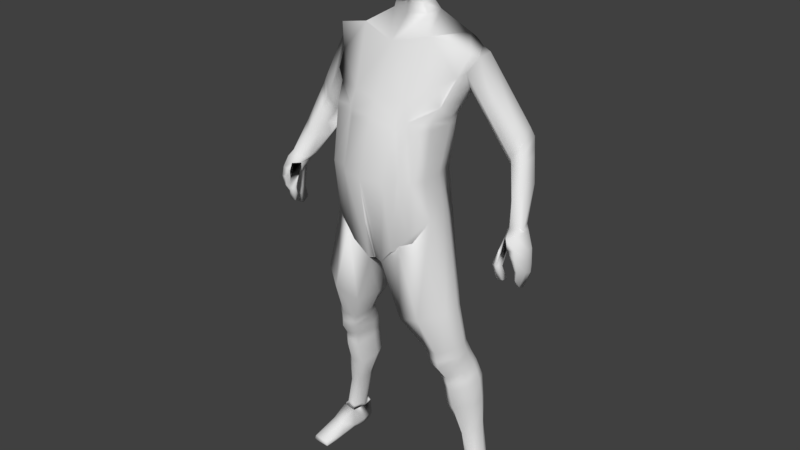 # Source: PlayerModel.blend  (saved by Blender 2.78.0; exported with 4.5.12 LTS)
import bpy
from mathutils import Matrix  # noqa: F401  (used for matrix-valued properties, if any)

bpy.ops.wm.read_factory_settings(use_empty=True)
scene = bpy.context.scene
scene.name = 'Scene'

# ---- collections
col_collection_1 = bpy.data.collections.new('Collection 1'); scene.collection.children.link(col_collection_1)
col_collection_11 = bpy.data.collections.new('Collection 11'); scene.collection.children.link(col_collection_11)
col_collection_11.hide_render = True
col_collection_11.hide_viewport = True

# ---- materials (node trees are filled in below, after node groups)
mat_material = bpy.data.materials.new('Material')
mat_material.alpha_threshold = 0.0
mat_material.use_transparent_shadow = False
mat_material.roughness = 0.5
mat_material.line_color = (0.0, 0.0, 0.0, 1.0)

# ---- material node trees

# ---- world
world_world = bpy.data.worlds.new('World'); scene.world = world_world
world_world.color = (0.05088, 0.05088, 0.05088)
world_world.use_sun_shadow = False
world_world.sun_shadow_jitter_overblur = 0.0
world_world.cycles.sampling_method = 'MANUAL'

# ---- meshes
me_cube = bpy.data.meshes.new('Cube')
me_cube.from_pydata([(0.164, -0.02614, 1.002), (0.1688, -0.1163, 1.002), (0.0, -0.2289, 1.128), (0.0, 0.002145, 1.128), (0.2322, 0.06127, 1.478), (0.1509, -0.1227, 1.127), (0.1416, -0.02684, 1.127), (0.0, 0.002145, 0.8488), (0.0, -0.1655, 0.8488), (0.0, -0.08634, 1.497), (0.1587, 0.01902, 1.298), (0.1587, -0.1012, 1.298), (0.0, -0.1771, 1.299), (0.0, 0.002145, 0.9746), (0.0, -0.205, 0.9746), (0.0, 0.01847, 0.8399), (0.0, 0.0725, 1.299), (0.0, 0.03304, 0.946), (0.0, -0.157, 0.8385), (0.07096, 0.01811, 1.128), (0.07096, -0.2129, 1.128), (0.1164, -0.05963, 1.526), (0.07952, -0.1611, 1.299), (0.07952, 0.1033, 1.299), (0.03918, 0.02568, 0.9332), (0.02326, -0.1641, 0.8408), (0.2322, -0.03156, 1.496), (0.0, 0.1095, 1.497), (0.1164, 0.1255, 1.496), (0.1153, -0.05963, 1.526), (0.0, 0.04505, 1.593), (0.0, -0.01711, 1.583), (0.04919, 0.04501, 1.595), (0.05016, -0.000401, 1.596), (0.04819, 0.07611, 1.561), (0.05978, -0.000886, 1.565), (0.0, -0.01983, 1.561), (0.0, 0.07611, 1.561), (0.0, -0.1496, 0.8391), (0.09524, 0.009706, 1.13), (0.09809, -0.1823, 1.128), (0.0148, 0.01496, 0.8394), (0.04877, -0.1704, 0.8792), (0.1513, 0.1121, 1.489), (0.1064, -0.1408, 1.299), (0.1033, 0.08236, 1.303), (0.07202, -0.1773, 0.8949), (0.03346, -0.001929, 0.8341), (0.2776, 0.0596, 0.1032), (0.2782, 0.00591, 0.1036), (0.2433, 0.05918, 0.09708), (0.2445, -0.004235, 0.1009), (0.1548, 0.01206, 0.5341), (0.1572, -0.09206, 0.5035), (0.2375, 0.01142, 0.5293), (0.2391, -0.05555, 0.5111), (0.1777, 0.05819, 0.4228), (0.2564, 0.04882, 0.4304), (0.1808, -0.04791, 0.4051), (0.2568, -0.02314, 0.4153), (0.08587, -0.1518, 0.6604), (0.2323, -0.1159, 0.7187), (0.08662, -0.01194, 0.6494), (0.2299, -0.04516, 0.7197), (0.1734, 0.06258, 0.3436), (0.2602, 0.05483, 0.3499), (0.176, -0.02744, 0.3254), (0.2613, -0.003567, 0.3367), (0.2174, 0.06309, 0.2356), (0.26, 0.05924, 0.2415), (0.22, -0.00117, 0.2208), (0.261, 0.01646, 0.2309), (0.1345, 0.01401, 1.124), (0.1441, -0.1766, 1.128), (0.1101, -0.01045, 0.8961), (0.1278, -0.1408, 0.916), (0.1488, -0.1468, 1.304), (0.1239, 0.0633, 1.303), (0.1403, 0.03635, 0.9296), (0.1343, -0.1642, 0.9586), (0.06478, -0.0229, 0.9313), (0.1245, -0.1346, 0.9149), (0.0759, 0.01833, 0.934), (0.1058, -0.1319, 0.9009), (0.09499, -0.1719, 0.9249), (0.262, 0.08012, 0.09819), (0.2715, -0.00553, 0.1096), (0.1964, -0.1032, 0.4997), (0.1894, 0.01789, 0.5475), (0.2123, -0.06502, 0.4037), (0.208, 0.06625, 0.4514), (0.1601, 0.009428, 0.6901), (0.1636, -0.1653, 0.6866), (0.2133, -0.04453, 0.3274), (0.2106, 0.07599, 0.3498), (0.2361, -0.02263, 0.2281), (0.2339, 0.09831, 0.2431), (0.1398, -0.005464, 0.567), (0.2353, -0.0154, 0.5838), (0.1413, -0.09511, 0.5488), (0.2372, -0.07288, 0.5708), (0.181, 0.0049, 0.5883), (0.187, -0.1069, 0.5536), (0.1686, -0.05832, 0.4559), (0.2447, -0.02749, 0.4648), (0.1659, 0.03701, 0.4882), (0.2432, 0.03216, 0.4895), (0.1984, 0.04392, 0.509), (0.2041, -0.07234, 0.4533), (0.172, -0.0585, 1.008), (0.1542, -0.05984, 1.127), (0.2403, -0.00333, 1.479), (0.0, -0.05717, 0.8488), (0.1678, -0.02331, 1.296), (0.0, -0.03937, 0.8465), (0.0, -0.04121, 0.8391), (0.0, -0.04982, 0.8427), (0.0, -0.04155, 0.8303), (0.0213, -0.05453, 0.8331), (0.2836, 0.04047, 0.09943), (0.2393, 0.03643, 0.09295), (0.2474, -0.01228, 0.5236), (0.1467, -0.02425, 0.5206), (0.2658, 0.02313, 0.4263), (0.1695, 0.02056, 0.4158), (0.07775, -0.06144, 0.6498), (0.24, -0.06989, 0.7206), (0.2699, 0.03427, 0.3455), (0.1651, 0.03079, 0.3356), (0.2696, 0.0442, 0.2385), (0.2094, 0.04051, 0.2279), (0.2926, 0.09411, 0.01679), (0.1319, -0.03679, 0.5566), (0.2453, -0.03553, 0.5796), (0.1577, 0.003566, 0.4749), (0.2529, 0.01073, 0.4823), (0.205, 0.05137, 1.427), (0.205, -0.05731, 1.423), (0.0, 0.09584, 1.424), (0.1027, 0.1173, 1.423), (0.1335, 0.1011, 1.42), (0.1608, 0.09655, 1.427), (0.2064, 0.004306, 1.386), (0.1967, 0.04833, 1.373), (0.1967, -0.08836, 1.378), (0.0, 0.09298, 1.379), (0.09168, 0.1188, 1.379), (0.1233, 0.09886, 1.378), (0.1511, 0.08121, 1.378), (0.2135, -0.02402, 1.433), (0.1825, 0.09463, 1.477), (0.3373, 0.08507, 1.15), (0.3067, 0.1179, 1.172), (0.3428, 0.03929, 1.161), (0.3885, -0.03505, 1.107), (0.2972, 0.1315, 1.202), (0.3686, 0.09625, 1.253), (0.3766, 0.03165, 1.254), (0.3498, 0.01096, 1.208), (0.3189, 0.1296, 1.252), (0.3306, 0.03614, 1.181), (0.3376, 0.007808, 1.228), (0.3635, 0.0285, 1.278), (0.3555, 0.0931, 1.277), (0.32, 0.08016, 1.172), (0.3057, 0.1265, 1.276), (0.2841, 0.1284, 1.226), (0.2894, 0.113, 1.195), (0.3825, -0.03081, 1.03), (0.3769, -0.01033, 1.034), (0.4031, -0.06045, 1.032), (0.3836, -0.005136, 1.029), (0.428, -0.0101, 1.041), (0.441, -0.04844, 1.042), (0.4302, -0.05921, 1.046), (0.4131, 0.00279, 1.032), (0.3351, 0.07193, 1.133), (0.3403, 0.08553, 1.124), (0.3801, 0.08361, 1.158), (0.4111, -0.009615, 1.136), (0.3506, 0.02773, 1.093), (0.3709, -0.007607, 1.095), (0.4091, 0.04574, 1.137), (0.08737, 0.0313, 1.448), (0.4329, -0.06728, 0.8836), (0.4124, -0.08909, 1.012), (0.4319, -0.002399, 0.8596), (0.4007, -0.001136, 1.019), (0.4354, -0.06728, 0.8835), (0.4377, -0.07925, 1.027), (0.4344, -0.002399, 0.8594), (0.4183, 0.0003821, 1.022), (0.4396, -0.09669, 0.96), (0.4355, -0.003576, 0.9375), (0.4465, -0.003576, 0.9373), (0.4507, -0.09669, 0.9599), (0.442, -0.003176, 0.8929), (0.4487, -0.003176, 0.8928), (0.4513, -0.08613, 0.9225), (0.4445, -0.08613, 0.9226), (0.42, -0.09258, 0.983), (0.4274, -0.0039, 0.9771), (0.4418, -0.0039, 0.977), (0.4474, -0.0925, 0.9929), (0.43, -0.02734, 0.8464), (0.3892, -0.02378, 1.019), (0.4373, -0.02734, 0.846), (0.44, -0.01938, 1.027), (0.459, -0.02513, 0.9428), (0.4272, -0.02513, 0.9432), (0.4369, -0.02473, 0.9012), (0.4565, -0.02473, 0.9009), (0.4583, -0.02546, 0.9804), (0.4166, -0.02546, 0.9807), (0.43, -0.0483, 0.8569), (0.4415, -0.04028, 1.029), (0.459, -0.04609, 0.9483), (0.4565, -0.04569, 0.9089), (0.4583, -0.04641, 0.9838), (0.3935, -0.06605, 1.011), (0.4373, -0.0483, 0.8565), (0.4272, -0.04609, 0.9487), (0.4369, -0.04569, 0.9093), (0.4051, -0.06084, 0.9837), (0.411, -0.09857, 0.9376), (0.4149, -0.07891, 0.8889), (0.401, -0.1166, 0.9404), (0.4145, -0.09941, 0.8925), (0.3927, -0.08881, 0.9355), (0.3942, -0.07888, 0.8866), (0.3827, -0.1069, 0.9383), (0.3938, -0.09938, 0.8903), (0.3078, -0.1325, 0.00353), (0.3067, -0.1385, 0.01991), (0.2926, 0.08545, -2.334e-05), (0.2876, 0.0895, 0.07413), (0.2505, -0.1344, 0.002792), (0.2544, -0.1414, 0.02121), (0.2521, 0.08409, -0.000546), (0.2519, 0.08829, 0.07068), (0.3039, -0.003142, 0.007269), (0.2902, -0.004739, 0.08772), (0.2467, -0.005068, 0.006531), (0.2441, -0.008358, 0.08405), (0.3054, -0.06346, 0.002438), (0.249, -0.05831, 0.05017), (0.2952, -0.05469, 0.05385), (0.2482, -0.06538, 0.0017), (0.2888, 0.04685, 0.08478), (0.2447, 0.04031, 2.756e-05), (0.3019, 0.04223, 0.0007654), (0.2383, 0.04514, 0.0799), (0.2729, 0.09309, -0.0005009), (0.2723, 0.08898, 0.07265), (0.2808, -0.1432, 0.003238), (0.2814, -0.1398, 0.02037), (0.2687, -0.005467, 0.08564), (0.2767, -0.003139, 0.007287), (0.2737, -0.05542, 0.05177), (0.2783, -0.06846, 0.002055), (0.2745, 0.046, 0.0002442), (0.3087, -0.1425, 0.006583), (0.2504, 0.09269, 0.01625), (0.2491, -0.1445, 0.005815), (0.2443, -0.005314, 0.01849), (0.3039, -0.003308, 0.01926), (0.306, -0.06477, 0.01288), (0.2464, -0.06678, 0.01211), (0.2426, 0.04496, 0.01727), (0.3022, 0.04696, 0.01804), (0.2808, -0.1435, 0.006223), (0.2727, 0.09344, 0.01654), (0.02573, -0.01684, 1.612), (0.06215, -0.02229, 1.758), (0.02642, 0.07324, 1.761), (0.02662, 0.07226, 1.668), (0.06313, -0.02053, 1.662), (0.06313, 0.02492, 1.662), (0.06215, 0.02315, 1.758), (0.02662, -0.05629, 1.66), (0.02642, -0.05805, 1.756), (0.0257, 0.03097, 1.618), (0.02563, -0.02229, 1.812), (0.02563, 0.02315, 1.812), (0.02314, -0.03828, 1.622), (0.04905, -0.04063, 1.658), (0.04758, -0.01882, 1.794), (0.04816, 0.02297, 1.632), (0.04905, 0.04831, 1.66), (0.02265, 0.04792, 1.796), (0.02265, -0.04171, 1.795), (0.04856, -0.04171, 1.757), (0.04758, 0.01967, 1.795), (0.04905, -0.01538, 1.622), (0.04856, 0.04792, 1.759), (0.02314, 0.04723, 1.627), (0.03004, 0.08579, 1.716), (0.0, 0.08437, 1.674), (0.0, 0.08604, 1.763), (0.06783, -0.02533, 1.71), (0.06783, 0.02707, 1.711), (0.06808, 0.001999, 1.665), (0.0668, -0.0004545, 1.758), (0.03004, -0.06501, 1.708), (0.0, -0.063, 1.663), (0.0, -0.06546, 1.756), (0.0, -0.01017, 1.607), (0.0, 0.02865, 1.611), (0.0, -0.02577, 1.816), (0.0, 0.02663, 1.816), (0.02882, -0.0004545, 1.815), (0.04011, 0.03806, 1.785), (0.04096, 0.03882, 1.634), (0.04011, -0.03404, 1.784), (0.04096, -0.03144, 1.631), (0.05451, -0.04764, 1.708), (0.05272, -0.0004545, 1.795), (0.05375, 0.004387, 1.634), (0.05451, 0.05556, 1.711), (0.0717, 0.0001588, 1.712), (0.0, -0.04791, 1.795), (0.0, -0.04344, 1.625), (0.0, 0.05546, 1.797), (0.0, 0.05375, 1.632), (0.0, 0.1013, 1.72), (0.0, -0.07247, 1.708), (0.0, 0.004263, 1.606), (0.0, -0.0004546, 1.821), (0.03428, 0.04503, 1.594), (0.03476, -0.0008161, 1.595), (0.0, 0.02166, 1.592), (0.04968, 0.0223, 1.596), (0.02951, 0.03374, 1.609), (0.04112, 0.03125, 1.614), (0.043, 0.01842, 1.615), (0.04169, 0.005216, 1.611), (0.03026, -0.008806, 1.603), (0.0, -0.01365, 1.595), (0.0, 0.01299, 1.599), (0.0, 0.03687, 1.602), (0.3236, 0.004216, 1.251), (0.2918, 0.1229, 1.299), (0.3416, 0.08951, 1.3), (0.2702, 0.1248, 1.249), (0.2737, 0.1094, 1.215), (0.3166, 0.03254, 1.204), (0.3496, 0.02491, 1.301), (0.3061, 0.07657, 1.195), (0.3129, 0.1079, 1.164), (0.3066, 0.1215, 1.185), (0.3842, 0.02264, 1.228), (0.3402, 0.07255, 1.138), (0.3774, 0.08523, 1.228), (0.3583, 0.0009198, 1.186), (0.3322, 0.1196, 1.231), (0.3489, 0.02905, 1.147), (0.3664, -0.00872, 1.165), (0.3451, 0.1099, 1.212), (0.3548, 0.01923, 1.133), (0.3188, 0.09826, 1.155), (0.3156, 0.1119, 1.169), (0.3914, 0.014, 1.204), (0.343, 0.06054, 1.126), (0.3859, 0.07464, 1.203), (0.1718, 0.04757, 0.4556), (0.2498, 0.04047, 0.46), (0.2032, 0.05506, 0.4803), (0.2082, -0.06869, 0.4285), (0.1747, -0.05313, 0.4306), (0.2508, -0.02532, 0.4401), (0.1636, 0.01205, 0.4454), (0.2594, 0.01692, 0.4544), (0.1482, 0.004352, 0.5486), (0.2366, -0.0003733, 0.5533), (0.1857, 0.01218, 0.5654), (0.1923, -0.1048, 0.5234), (0.1502, -0.0934, 0.5234), (0.2382, -0.06317, 0.5373), (0.1402, -0.02977, 0.5364), (0.2465, -0.0225, 0.5482), (0.0, -0.1555, 1.346), (0.08828, -0.137, 1.353), (0.1897, -0.007617, 1.347), (0.1803, 0.03568, 1.341), (0.1803, -0.09391, 1.344), (0.0, 0.08414, 1.345), (0.08643, 0.1121, 1.344), (0.1147, 0.09173, 1.345), (0.1394, 0.07348, 1.346), (0.1885, 0.04201, 1.357), (0.1885, -0.09113, 1.361), (0.0, 0.08856, 1.362), (0.08906, 0.1155, 1.361), (0.119, 0.09529, 1.362), (0.1453, 0.07734, 1.362), (0.1981, -0.001655, 1.367), (0.1565, 0.01318, 1.277), (0.0, -0.1837, 1.278), (0.1577, -0.1039, 1.277), (0.07843, -0.1677, 1.277), (0.07843, 0.09242, 1.277), (0.1023, 0.0731, 1.281), (0.1053, -0.1461, 1.277), (0.1482, -0.1506, 1.281), (0.1253, 0.05702, 1.28), (0.166, -0.02797, 1.275), (0.0, 0.06353, 1.278)], [], [(149, 111, 26, 137), (109, 110, 5, 1), (18, 2, 14), (17, 15, 7, 13), (114, 8, 112), (405, 113, 11, 398), (3, 17, 13), (8, 18, 14), (38, 25, 18, 8), (19, 24, 17, 3), (115, 38, 8, 114), (381, 21, 9, 380), (24, 15, 17), (25, 20, 2, 18), (400, 19, 3, 406), (399, 22, 12, 397), (386, 23, 16, 385), (387, 45, 23, 386), (402, 44, 22, 399), (401, 39, 19, 400), (46, 40, 20, 25), (24, 41, 15), (11, 384, 390, 144, 137, 26, 21, 381, 22, 44, 76), (4, 150, 43, 28, 21, 26, 111), (39, 24, 19), (42, 46, 25, 38), (35, 34, 32, 331, 33), (9, 21, 29), (21, 28, 29), (26, 21, 29), (37, 36, 31, 330, 30), (34, 37, 30, 328, 32), (36, 35, 33, 329, 31), (9, 29, 35, 36), (28, 27, 37, 34), (27, 9, 36, 37), (29, 28, 34, 35), (42, 38, 18, 25), (74, 0, 80), (115, 15, 116), (118, 25, 18, 117), (116, 15, 117), (80, 0, 82), (82, 0, 78), (75, 42, 81), (81, 42, 25, 83), (75, 79, 46, 42), (72, 78, 24, 39), (78, 74, 41, 24), (79, 73, 40, 46), (404, 72, 39, 401), (403, 76, 44, 402), (388, 77, 45, 387), (130, 68, 50, 120), (118, 41, 47), (83, 25, 84), (49, 241, 248, 119), (96, 69, 48, 85), (95, 70, 51, 86), (129, 71, 49, 119), (379, 377, 55, 121), (375, 376, 53, 87), (374, 373, 54, 88), (378, 372, 52, 122), (371, 369, 59, 123), (367, 368, 58, 89), (366, 365, 57, 90), (370, 364, 56, 124), (118, 47, 62, 125), (78, 0, 63, 91), (84, 25, 60, 92), (109, 1, 61, 126), (123, 59, 67, 127), (89, 58, 66, 93), (90, 57, 65, 94), (124, 56, 64, 128), (127, 67, 71, 129), (93, 66, 70, 95), (94, 65, 69, 96), (128, 64, 68, 130), (64, 94, 96, 68), (67, 93, 95, 71), (56, 90, 94, 64), (59, 89, 93, 67), (1, 84, 92, 61), (47, 78, 91, 62), (364, 366, 90, 56), (369, 367, 89, 59), (372, 374, 88, 52), (377, 375, 87, 55), (71, 95, 86, 49), (68, 96, 85, 50), (86, 256, 241, 49), (1, 83, 84), (383, 10, 77, 388), (398, 11, 76, 403), (396, 6, 72, 404), (1, 5, 73, 79), (0, 74, 78), (6, 0, 78, 72), (1, 79, 75), (1, 81, 83), (1, 75, 81), (41, 82, 78, 47), (41, 80, 82), (41, 74, 80), (61, 92, 102, 100), (62, 91, 101, 97), (125, 62, 97, 132), (91, 63, 98, 101), (92, 60, 99, 102), (126, 61, 100, 133), (55, 87, 108, 104), (52, 88, 107, 105), (122, 52, 105, 134), (88, 54, 106, 107), (87, 53, 103, 108), (121, 55, 104, 135), (54, 121, 135, 106), (53, 122, 134, 103), (63, 126, 133, 98), (60, 125, 132, 99), (51, 243, 256, 86), (66, 128, 130, 70), (65, 127, 129, 69), (58, 124, 128, 66), (57, 123, 127, 65), (0, 109, 126, 63), (25, 118, 125, 60), (368, 370, 124, 58), (365, 371, 123, 57), (376, 378, 122, 53), (373, 379, 121, 54), (69, 129, 119, 48), (120, 251, 243, 51), (70, 130, 120, 51), (38, 116, 117, 18), (41, 118, 117, 15), (38, 115, 116), (15, 115, 114), (396, 10, 113, 405), (15, 114, 112, 7), (0, 6, 110, 109), (136, 4, 111, 149), (143, 136, 149, 142), (4, 136, 141, 150), (150, 141, 140, 43), (43, 140, 139, 28), (28, 139, 138, 27), (142, 149, 137, 144), (395, 142, 144, 390), (389, 143, 142, 395), (136, 143, 148, 141), (141, 148, 147, 140), (140, 147, 146, 139), (139, 146, 145, 138), (180, 176, 169, 168), (179, 154, 174, 173), (176, 177, 171, 169), (177, 178, 175, 171), (161, 160, 153, 158), (163, 162, 157, 156), (160, 164, 151, 153), (165, 163, 156, 159), (166, 165, 159, 155), (167, 166, 155, 152), (162, 161, 158, 157), (164, 167, 152, 151), (347, 344, 167, 164), (346, 340, 161, 162), (344, 343, 166, 167), (343, 341, 165, 166), (341, 342, 163, 165), (345, 347, 164, 160), (342, 346, 162, 163), (340, 345, 160, 161), (154, 181, 170, 174), (182, 179, 173, 172), (181, 180, 168, 170), (178, 182, 172, 175), (357, 363, 182, 178), (358, 362, 180, 181), (363, 361, 179, 182), (356, 358, 181, 154), (360, 357, 178, 177), (359, 360, 177, 176), (361, 356, 154, 179), (362, 359, 176, 180), (213, 205, 187, 201), (201, 187, 191, 202), (218, 215, 189, 203), (203, 189, 185, 200), (214, 220, 188, 184), (198, 195, 192, 199), (217, 216, 195, 198), (196, 193, 194, 197), (210, 209, 193, 196), (204, 210, 196, 186), (186, 196, 197, 190), (220, 217, 198, 188), (188, 198, 199, 184), (195, 203, 200, 192), (216, 218, 203, 195), (193, 201, 202, 194), (209, 213, 201, 193), (221, 223, 213, 209), (194, 202, 212, 208), (190, 197, 211, 206), (214, 222, 210, 204), (222, 221, 209, 210), (197, 194, 208, 211), (186, 190, 206, 204), (202, 191, 207, 212), (223, 219, 205, 213), (199, 192, 221, 222), (184, 199, 222, 214), (192, 200, 223, 221), (208, 212, 218, 216), (206, 211, 217, 220), (211, 208, 216, 217), (204, 206, 220, 214), (212, 207, 215, 218), (224, 225, 227, 226), (226, 227, 231, 230), (230, 231, 229, 228), (228, 229, 225, 224), (228, 224, 200, 223), (231, 227, 225, 229), (226, 230, 219, 185), (224, 226, 185, 200), (230, 228, 223, 219), (168, 219, 185, 170), (170, 185, 189, 174), (174, 189, 215, 173), (173, 215, 207, 172), (172, 207, 191, 175), (175, 191, 187, 171), (171, 187, 205, 169), (169, 205, 219, 168), (269, 248, 235, 131), (271, 253, 239, 262), (267, 245, 237, 263), (270, 255, 233, 261), (259, 247, 236, 254), (258, 246, 233, 255), (50, 239, 251, 120), (260, 249, 242, 257), (268, 251, 243, 264), (266, 246, 241, 265), (261, 233, 246, 266), (256, 241, 246, 258), (257, 242, 247, 259), (264, 243, 245, 267), (262, 239, 251, 268), (252, 238, 249, 260), (85, 253, 239, 50), (265, 241, 248, 269), (48, 235, 253, 85), (234, 252, 260, 250), (240, 257, 259, 244), (243, 256, 258, 245), (250, 260, 257, 240), (119, 248, 235, 48), (245, 258, 255, 237), (244, 259, 254, 232), (263, 237, 255, 270), (131, 235, 253, 271), (234, 131, 271, 252), (236, 263, 270, 254), (240, 265, 269, 250), (238, 262, 268, 249), (242, 264, 267, 247), (232, 261, 266, 244), (244, 266, 265, 240), (249, 268, 264, 242), (254, 270, 261, 232), (247, 267, 263, 236), (252, 271, 262, 238), (250, 269, 131, 234), (272, 293, 314, 284), (272, 284, 321, 306), (273, 299, 319, 302), (273, 302, 316, 286), (273, 286, 313, 291), (273, 291, 315, 299), (274, 296, 324, 298), (274, 298, 322, 289), (274, 289, 311, 294), (274, 294, 318, 296), (275, 295, 323, 297), (275, 297, 324, 296), (275, 296, 318, 288), (275, 288, 312, 295), (276, 293, 317, 301), (276, 301, 319, 299), (276, 299, 315, 285), (276, 285, 314, 293), (277, 287, 312, 288), (277, 288, 318, 300), (277, 300, 319, 301), (277, 301, 317, 287), (278, 300, 318, 294), (278, 294, 311, 292), (278, 292, 316, 302), (278, 302, 319, 300), (279, 284, 314, 285), (279, 285, 315, 303), (279, 303, 325, 304), (279, 304, 321, 284), (280, 303, 315, 291), (280, 291, 313, 290), (280, 290, 320, 305), (280, 305, 325, 303), (281, 307, 323, 295), (281, 295, 312, 287), (282, 286, 316, 310), (282, 310, 327, 308), (282, 308, 320, 290), (282, 290, 313, 286), (283, 292, 311, 289), (283, 289, 322, 309), (283, 309, 327, 310), (283, 310, 316, 292), (332, 281, 287, 333), (333, 287, 317, 334), (334, 317, 293, 335), (335, 293, 272, 336), (336, 272, 306, 337), (337, 306, 326, 338), (338, 326, 307, 339), (339, 307, 281, 332), (30, 339, 332, 328), (330, 338, 339, 30), (31, 337, 338, 330), (329, 336, 337, 31), (33, 335, 336, 329), (331, 334, 335, 33), (32, 333, 334, 331), (328, 332, 333, 32), (149, 142, 345, 340), (4, 111, 346, 342), (142, 143, 347, 345), (150, 4, 342, 341), (141, 150, 341, 343), (148, 141, 343, 344), (111, 149, 340, 346), (143, 148, 344, 347), (151, 152, 348, 351), (157, 158, 353, 350), (152, 155, 349, 348), (155, 159, 354, 349), (158, 153, 355, 353), (156, 157, 350, 352), (153, 151, 351, 355), (159, 156, 352, 354), (351, 348, 359, 362), (350, 353, 356, 361), (348, 349, 360, 359), (349, 354, 357, 360), (353, 355, 358, 356), (352, 350, 361, 363), (355, 351, 362, 358), (354, 352, 363, 357), (106, 135, 371, 365), (103, 134, 370, 368), (104, 108, 367, 369), (105, 107, 366, 364), (134, 105, 364, 370), (107, 106, 365, 366), (108, 103, 368, 367), (135, 104, 369, 371), (98, 133, 379, 373), (99, 132, 378, 376), (100, 102, 375, 377), (97, 101, 374, 372), (132, 97, 372, 378), (101, 98, 373, 374), (102, 99, 376, 375), (133, 100, 377, 379), (22, 381, 380, 12), (10, 383, 382, 113), (113, 382, 384, 11), (389, 383, 388, 394), (394, 388, 387, 393), (393, 387, 386, 392), (392, 386, 385, 391), (146, 392, 391, 145), (147, 393, 392, 146), (148, 394, 393, 147), (143, 389, 394, 148), (383, 389, 395, 382), (382, 395, 390, 384), (6, 396, 405, 110), (10, 396, 404, 77), (5, 398, 403, 73), (73, 403, 402, 40), (77, 404, 401, 45), (45, 401, 400, 23), (40, 402, 399, 20), (20, 399, 397, 2), (23, 400, 406, 16), (110, 405, 398, 5)])
me_cube.polygons.foreach_set('use_smooth', [True] * 402)
me_cube.materials.append(mat_material)
me_cube.use_remesh_preserve_volume = False
me_cube.use_remesh_preserve_attributes = False
me_cube.use_mirror_vertex_groups = False
me_cube.auto_texspace = False
me_cube.update()
arm_armature_001 = bpy.data.armatures.new('Armature.001')  # bones are not reproduced

# ---- objects
ob_cube = bpy.data.objects.new('Cube', me_cube)
ob_armature = bpy.data.objects.new('Armature', arm_armature_001)

# ---- transforms, parenting, visibility, modifiers, constraints
ob_cube.parent = ob_armature
ob_cube.location = (0.0, 0.0, 0.0)
ob_cube.lock_rotations_4d = False
ob_cube.empty_display_type = 'ARROWS'
ob_cube.show_texture_space = True
ob_cube.lineart.crease_threshold = 0.0
_vg = ob_cube.vertex_groups.new(name='Hips')
for _i, _w in zip([0, 1, 2, 3, 5, 6, 7, 8, 13, 14, 15, 17, 18, 19, 20, 24, 25, 38, 39, 40, 41, 42, 46, 47, 60, 61, 72, 73, 74, 75, 78, 79, 80, 81, 82, 83, 84, 92, 109, 110, 112, 114, 115, 116, 117, 118, 397, 406], [0.1261, 0.4081, 0.1953, 0.1184, 0.07942, 0.05317, 0.9558, 0.5588, 0.6818, 0.344, 0.9334, 0.8306, 0.5686, 0.08375, 0.1123, 0.8103, 0.5732, 0.5743, 0.06753, 0.08914, 0.842, 0.5319, 0.521, 0.3297, 0.06888, 0.003344, 0.05272, 0.08526, 0.1824, 0.3447, 0.113, 0.3773, 0.1151, 0.3401, 0.1331, 0.349, 0.2652, 0.008656, 0.1941, 0.05898, 0.689, 0.7421, 0.7158, 0.6794, 0.6169, 0.3244, 0.009591, 0.000106]): _vg.add([_i], _w, 'REPLACE')
_vg = ob_cube.vertex_groups.new(name='Spine')
for _i, _w in zip([0, 1, 2, 3, 5, 6, 8, 9, 10, 11, 12, 13, 14, 16, 17, 18, 19, 20, 22, 23, 24, 25, 38, 39, 40, 42, 44, 45, 46, 72, 73, 75, 76, 77, 79, 81, 83, 84, 109, 110, 112, 113, 114, 115, 116, 117, 137, 144, 145, 146, 147, 380, 381, 382, 383, 384, 385, 386, 387, 388, 389, 390, 391, 392, 393, 394, 395, 396, 397, 398, 399, 400, 401, 402, 403, 404, 405, 406], [0.1518, 0.1731, 0.659, 0.7635, 0.7539, 0.7303, 0.1601, 0.02429, 0.2269, 0.4801, 0.6341, 0.238, 0.449, 0.1389, 0.09396, 0.136, 0.7627, 0.7754, 0.6669, 0.1197, 0.03806, 0.08151, 0.1269, 0.7589, 0.7913, 0.1327, 0.5841, 0.1299, 0.1612, 0.7342, 0.7745, 0.1569, 0.5555, 0.1487, 0.2427, 0.1482, 0.1293, 0.08039, 0.1645, 0.7352, 0.08578, 0.3374, 0.06551, 0.05352, 0.05474, 0.01543, 0.06362, 0.2079, 0.03691, 0.01654, 0.004669, 0.301, 0.3459, 0.1541, 0.105, 0.3103, 0.07572, 0.06329, 0.06543, 0.06831, 0.05721, 0.2565, 0.05803, 0.04357, 0.03978, 0.02974, 0.08861, 0.301, 0.723, 0.605, 0.751, 0.1586, 0.1765, 0.7082, 0.6577, 0.2052, 0.463, 0.1862]): _vg.add([_i], _w, 'REPLACE')
_vg = ob_cube.vertex_groups.new(name='Chest')
for _i, _w in zip([2, 3, 5, 6, 9, 10, 11, 12, 16, 19, 20, 21, 22, 23, 27, 29, 31, 35, 36, 39, 40, 44, 45, 72, 73, 76, 77, 110, 113, 137, 138, 139, 140, 144, 145, 146, 147, 148, 380, 381, 382, 383, 384, 385, 386, 387, 388, 389, 390, 391, 392, 393, 394, 395, 396, 397, 398, 399, 400, 401, 402, 403, 404, 405, 406], [0.003039, 0.07514, 0.03349, 0.05807, 0.6639, 0.386, 0.2795, 0.288, 0.6496, 0.07674, 0.003433, 0.1345, 0.246, 0.5342, 0.08963, 0.138, 0.02696, 0.03739, 0.09678, 0.07474, 0.009964, 0.3248, 0.4968, 0.06693, 0.02174, 0.2815, 0.4526, 0.05135, 0.3233, 0.05813, 0.5113, 0.1065, 0.04989, 0.1544, 0.5942, 0.2238, 0.1406, 0.03705, 0.6083, 0.477, 0.1629, 0.1754, 0.2315, 0.6336, 0.3451, 0.3062, 0.2163, 0.09516, 0.1857, 0.6171, 0.2804, 0.2138, 0.1286, 0.09385, 0.4166, 0.1953, 0.2114, 0.1698, 0.5819, 0.5474, 0.1976, 0.2067, 0.5075, 0.2821, 0.6313]): _vg.add([_i], _w, 'REPLACE')
_vg = ob_cube.vertex_groups.new(name='Neck')
for _i, _w in zip([9, 21, 27, 28, 29, 30, 31, 32, 33, 34, 35, 36, 37, 43, 138, 139, 145, 272, 275, 276, 277, 279, 281, 284, 285, 287, 288, 293, 295, 297, 301, 304, 306, 307, 312, 314, 317, 321, 323, 326, 328, 329, 330, 331, 332, 333, 334, 335, 336, 337, 338, 339, 380, 381, 385, 391], [0.2151, 0.1934, 0.2609, 0.1154, 0.1979, 0.9187, 0.8136, 0.7659, 0.6922, 0.8034, 0.7309, 0.8188, 0.8477, 0.06334, 0.0917, 0.0176, 0.05026, 0.2797, 0.0126, 0.03662, 0.04753, 0.03786, 0.2936, 0.1356, 0.04295, 0.1763, 0.04414, 0.1541, 0.129, 0.001457, 0.03405, 0.03935, 0.3854, 0.2658, 0.1201, 0.106, 0.1176, 0.1308, 0.09454, 0.6445, 0.7709, 0.6845, 0.9842, 0.7061, 0.532, 0.48, 0.3711, 0.3573, 0.4832, 0.7064, 0.9231, 0.7399, 0.01022, 0.02205, 0.01011, 0.0279]): _vg.add([_i], _w, 'REPLACE')
_vg = ob_cube.vertex_groups.new(name='Head')
for _i, _w in zip([30, 31, 32, 33, 34, 35, 36, 272, 273, 274, 275, 276, 277, 278, 279, 280, 281, 282, 283, 284, 285, 286, 287, 288, 289, 290, 291, 292, 293, 294, 295, 296, 297, 298, 299, 300, 301, 302, 303, 304, 305, 306, 307, 308, 309, 310, 311, 312, 313, 314, 315, 316, 317, 318, 319, 320, 321, 322, 323, 324, 325, 326, 327, 328, 329, 331, 332, 333, 334, 335, 336, 337, 338, 339], [0.06391, 0.1273, 0.1742, 0.2434, 0.01309, 0.06819, 0.01987, 0.7066, 0.9958, 0.9955, 0.9676, 0.9542, 0.9487, 0.996, 0.9539, 0.9948, 0.6961, 0.9993, 0.9994, 0.8579, 0.951, 0.9986, 0.8147, 0.9509, 0.9985, 0.9984, 0.9954, 0.9987, 0.8363, 0.996, 0.8665, 0.9881, 0.9734, 0.9944, 0.9863, 0.9864, 0.9556, 0.9959, 0.9842, 0.9533, 0.9934, 0.6013, 0.7313, 0.9994, 0.9995, 0.9995, 0.9982, 0.8748, 0.998, 0.8882, 0.9853, 0.9986, 0.875, 0.9871, 0.9871, 0.9981, 0.8637, 0.9983, 0.9033, 0.9878, 0.9815, 0.3481, 0.9999, 0.1815, 0.2633, 0.2346, 0.4481, 0.4975, 0.6068, 0.6181, 0.4917, 0.263, 0.07436, 0.2523]): _vg.add([_i], _w, 'REPLACE')
_vg = ob_cube.vertex_groups.new(name='Shoulder.L')
for _i, _w in zip([0, 1, 4, 5, 6, 9, 10, 11, 12, 14, 16, 19, 20, 21, 22, 23, 26, 27, 28, 29, 32, 33, 34, 35, 36, 37, 39, 40, 43, 44, 45, 72, 73, 75, 76, 77, 79, 109, 110, 111, 113, 136, 137, 138, 139, 140, 141, 142, 143, 144, 145, 146, 147, 148, 149, 150, 162, 165, 166, 183, 328, 329, 331, 340, 341, 343, 344, 346, 380, 381, 382, 383, 384, 385, 386, 387, 388, 389, 390, 391, 392, 393, 394, 395, 396, 398, 399, 400, 401, 402, 403, 404, 405, 406], [0.0, 0.0, 0.9459, 0.0, 0.0, 0.07194, 0.06702, 0.0, 0.007865, 0.0, 0.02543, 0.009797, 0.0, 0.6637, 0.0, 0.1685, 1.072, 0.4953, 0.8595, 0.6554, 0.05355, 0.04783, 0.1535, 0.1582, 0.03865, 0.1093, 0.01491, 0.0, 0.9196, 0.0, 0.1953, 0.0167, 0.0, 0.0, 0.0, 0.2189, 0.0, 0.0, 0.0, 0.9957, 0.0, 0.9882, 0.8497, 0.227, 0.8407, 0.9134, 0.9595, 0.8957, 0.9406, 0.03528, 0.1573, 0.5636, 0.6518, 0.8315, 0.9499, 0.9809, 0.005783, 0.02409, 0.01417, 1.0, 0.03359, 0.0229, 0.05367, 0.0539, 0.07447, 0.06782, 0.02541, 0.05966, 0.03836, 0.0, 0.06352, 0.105, 0.0, 0.1007, 0.4146, 0.4506, 0.5374, 0.466, 0.0, 0.1289, 0.495, 0.5625, 0.6398, 0.4646, 0.0, 0.0, 0.0, 0.07924, 0.09505, 0.0, 0.0, 0.1041, 0.0, 0.1105]): _vg.add([_i], _w, 'REPLACE')
_vg = ob_cube.vertex_groups.new(name='Upper Arm.L')
for _i, _w in zip([4, 26, 111, 136, 137, 142, 143, 144, 148, 149, 151, 152, 155, 156, 157, 158, 159, 160, 161, 162, 163, 164, 165, 166, 167, 176, 177, 178, 340, 341, 342, 343, 344, 345, 346, 347, 348, 349, 350, 351, 352, 353, 354, 357, 359, 360, 361, 362, 363, 389, 390, 394, 395], [0.06312, 0.2054, 0.2217, 0.4303, 0.4303, 0.1776, 0.01558, 0.0568, 0.05144, 0.4988, 0.1714, 0.499, 0.7476, 0.7444, 0.6278, 0.264, 0.9054, 0.1116, 0.5295, 0.8147, 0.8999, 0.3105, 0.9318, 0.8624, 0.7637, 0.08128, 0.06719, 0.07683, 0.6981, 0.9109, 0.9555, 0.8798, 0.8654, 0.2934, 0.8774, 0.7659, 0.3661, 0.5624, 0.2595, 0.09391, 0.2681, 0.07939, 0.7402, 0.4791, 0.2791, 0.3605, 0.08983, 0.01772, 0.09481, 0.001058, 0.1434, 0.01725, 3.47e-05]): _vg.add([_i], _w, 'REPLACE')
_vg = ob_cube.vertex_groups.new(name='Lower Arm.L')
for _i, _w in zip([142, 151, 152, 153, 154, 155, 156, 157, 158, 159, 160, 161, 162, 163, 164, 165, 166, 167, 168, 169, 170, 171, 172, 173, 174, 175, 176, 177, 178, 179, 180, 181, 182, 187, 189, 191, 201, 202, 205, 207, 213, 215, 219, 223, 340, 343, 344, 345, 346, 347, 348, 349, 350, 351, 352, 353, 354, 355, 356, 357, 358, 359, 360, 361, 362, 363], [0.01234, 0.832, 0.4973, 0.9853, 0.9666, 0.2378, 0.2516, 0.3604, 0.725, 0.07634, 0.8896, 0.4456, 0.1576, 0.09076, 0.6918, 0.009711, 0.104, 0.2226, 0.7881, 0.9764, 0.4979, 0.9541, 0.9006, 0.731, 0.5376, 0.9091, 0.9264, 0.9352, 0.9272, 0.984, 0.9819, 0.991, 1.004, 0.7741, 0.1054, 0.4714, 0.06238, 0.02258, 0.7701, 0.1991, 0.05984, 0.1654, 0.1104, 0.01415, 0.2444, 0.04449, 0.09667, 0.7034, 0.06379, 0.2394, 0.6328, 0.431, 0.7355, 0.9114, 0.7308, 0.9154, 0.2523, 0.9991, 0.975, 0.5198, 0.9981, 0.7218, 0.6379, 0.9089, 0.9738, 0.9053]): _vg.add([_i], _w, 'REPLACE')
_vg = ob_cube.vertex_groups.new(name='Hand.L')
for _i, _w in zip([154, 168, 169, 170, 171, 172, 173, 174, 175, 185, 187, 189, 191, 192, 193, 194, 195, 200, 201, 202, 203, 205, 207, 208, 209, 212, 213, 215, 216, 218, 219, 221, 223, 224, 225, 226, 227, 228, 229, 230, 231], [0.01321, 0.1073, 0.06926, 0.401, 0.06286, 0.09892, 0.2501, 0.4206, 0.08845, 0.0792, 0.1995, 0.1798, 0.5092, 0.066, 0.09078, 0.0824, 0.06305, 0.1513, 0.795, 0.8183, 0.1739, 0.1102, 0.7839, 0.06493, 0.07119, 0.8801, 0.8261, 0.7912, 0.05326, 0.8772, 0.1079, 0.03116, 0.628, 0.2398, 0.2457, 0.2229, 0.2421, 0.2771, 0.2467, 0.2538, 0.2399]): _vg.add([_i], _w, 'REPLACE')
_vg = ob_cube.vertex_groups.new(name='Fingers01.L')
for _i, _w in zip([184, 188, 192, 193, 194, 195, 196, 197, 198, 199, 200, 201, 202, 203, 208, 209, 211, 212, 213, 216, 217, 218, 221, 222, 223, 224, 225, 226, 227, 228, 229, 230, 231], [0.1191, 0.1363, 0.466, 0.7613, 0.7713, 0.4219, 0.01975, 0.01373, 0.5016, 0.5407, 0.07654, 0.1189, 0.1217, 0.07884, 0.8536, 0.8426, 0.01379, 0.08836, 0.08062, 0.8846, 0.05406, 0.06768, 0.9039, 0.04823, 0.0684, 0.07513, 0.0671, 0.06254, 0.06741, 0.06877, 0.06655, 0.06419, 0.06502]): _vg.add([_i], _w, 'REPLACE')
_vg = ob_cube.vertex_groups.new(name='Fingers02.L')
for _i, _w in zip([184, 186, 188, 190, 192, 193, 194, 195, 196, 197, 198, 199, 204, 206, 208, 209, 210, 211, 214, 216, 217, 220, 221, 222], [0.8518, 0.9942, 0.8299, 0.9943, 0.03922, 0.1405, 0.1403, 0.007549, 0.9606, 0.9637, 0.3654, 0.334, 0.9998, 1.002, 0.07713, 0.07673, 0.9772, 0.9656, 0.9944, 0.04225, 0.9441, 1.018, 0.02033, 0.9443]): _vg.add([_i], _w, 'REPLACE')
_vg = ob_cube.vertex_groups.new(name='Thumb01.L')
for _i, _w in zip([168, 170, 174, 185, 188, 189, 192, 195, 198, 199, 200, 203, 205, 213, 215, 218, 219, 223, 224, 225, 226, 227, 228, 229, 230, 231], [0.1046, 0.09953, 0.03203, 0.8868, 0.006806, 0.7005, 0.4161, 0.4798, 0.1133, 0.1053, 0.7469, 0.7215, 0.1115, 0.004601, 0.02581, 0.03521, 0.7702, 0.2649, 0.6358, 0.5927, 0.6699, 0.5973, 0.601, 0.5869, 0.6326, 0.5858]): _vg.add([_i], _w, 'REPLACE')
_vg = ob_cube.vertex_groups.new(name='Thumb02.L')
for _i, _w in zip([224, 225, 226, 227, 228, 229, 230, 231], [0.02103, 0.08105, 0.01683, 0.07992, 0.02619, 0.08635, 0.02346, 0.09625]): _vg.add([_i], _w, 'REPLACE')
_vg = ob_cube.vertex_groups.new(name='Shoulder.R')
_vg = ob_cube.vertex_groups.new(name='Upper Arm.R')
_vg = ob_cube.vertex_groups.new(name='Lower Arm.R')
_vg = ob_cube.vertex_groups.new(name='Hand.R')
_vg = ob_cube.vertex_groups.new(name='Fingers01.R')
_vg = ob_cube.vertex_groups.new(name='Fingers02.R')
_vg = ob_cube.vertex_groups.new(name='Thumb01.R')
_vg = ob_cube.vertex_groups.new(name='Thumb02.R')
_vg = ob_cube.vertex_groups.new(name='Upper Leg.L')
for _i, _w in zip([0, 1, 2, 5, 6, 7, 8, 13, 14, 15, 17, 18, 19, 20, 24, 25, 38, 39, 40, 41, 42, 46, 47, 52, 53, 54, 55, 57, 59, 60, 61, 62, 63, 72, 73, 74, 75, 78, 79, 80, 81, 82, 83, 84, 87, 88, 90, 91, 92, 97, 98, 99, 100, 101, 102, 103, 104, 105, 106, 107, 108, 109, 110, 112, 114, 115, 116, 117, 118, 121, 122, 123, 125, 126, 132, 133, 134, 135, 364, 365, 366, 367, 368, 369, 370, 371, 372, 373, 374, 375, 376, 377, 378, 379], [0.7042, 0.4024, 0.1037, 0.1001, 0.1241, 0.02577, 0.266, 0.05002, 0.1729, 0.0671, 0.06332, 0.2815, 0.0402, 0.07349, 0.1397, 0.3357, 0.2859, 0.0645, 0.07618, 0.155, 0.3229, 0.304, 0.6637, 1.0, 0.6297, 0.5074, 0.3517, 0.06191, 0.02189, 0.9165, 0.9584, 0.9877, 0.9786, 0.111, 0.08623, 0.8043, 0.4793, 0.8692, 0.36, 0.875, 0.4921, 0.8573, 0.5019, 0.6441, 0.672, 0.931, 0.09403, 0.991, 0.9596, 1.0, 0.916, 0.9408, 0.907, 1.0, 0.9283, 0.1122, 0.2347, 0.2268, 0.2709, 0.4975, 0.2158, 0.6234, 0.1223, 0.217, 0.1861, 0.2255, 0.2605, 0.3472, 0.6479, 0.3557, 0.9256, 0.1343, 0.9773, 0.9724, 0.9915, 0.9066, 0.131, 0.2598, 0.05812, 0.1949, 0.3102, 0.06272, 0.0289, 0.1764, 0.01712, 0.1955, 1.0, 0.7208, 1.0, 0.806, 0.8176, 0.703, 0.9727, 0.6963]): _vg.add([_i], _w, 'REPLACE')
_vg = ob_cube.vertex_groups.new(name='Lower Leg.L')
for _i, _w in zip([48, 49, 50, 51, 52, 53, 54, 55, 56, 57, 58, 59, 64, 65, 66, 67, 68, 69, 70, 71, 85, 86, 87, 88, 89, 90, 93, 94, 95, 96, 97, 98, 99, 100, 101, 102, 103, 104, 105, 106, 107, 108, 119, 120, 121, 122, 123, 124, 127, 128, 129, 130, 131, 132, 133, 134, 135, 232, 233, 234, 235, 236, 237, 238, 239, 240, 241, 242, 243, 244, 245, 246, 247, 248, 249, 250, 251, 252, 253, 254, 255, 256, 257, 258, 259, 260, 261, 262, 263, 264, 265, 266, 267, 268, 269, 271, 364, 365, 366, 367, 368, 369, 370, 371, 372, 373, 374, 375, 376, 377, 378, 379], [0.9487, 0.9347, 0.9619, 0.946, 0.1402, 0.3692, 0.6, 0.6477, 0.9791, 0.9779, 0.9888, 0.9829, 0.9977, 0.9973, 0.9992, 0.9983, 0.9988, 0.9988, 0.9991, 0.9985, 0.9343, 0.9513, 0.327, 0.2102, 0.9837, 0.9572, 0.9987, 0.997, 0.9991, 0.9986, 0.1478, 0.1461, 0.05256, 0.2333, 0.406, 0.2112, 0.8876, 0.9086, 0.8416, 0.8801, 0.7495, 0.873, 0.9105, 0.9598, 0.6439, 0.07961, 0.9782, 0.9904, 0.9974, 0.9989, 0.998, 0.9992, 0.4983, 0.2905, 0.2348, 0.8807, 0.8836, 0.1256, 0.1206, 0.4973, 0.4642, 0.14, 0.1353, 0.5081, 0.5227, 0.4749, 0.7547, 0.5081, 0.8086, 0.3797, 0.4908, 0.4773, 0.4025, 0.5369, 0.5059, 0.4918, 0.4718, 0.5019, 0.5111, 0.009306, 0.09821, 0.8278, 0.4601, 0.469, 0.3679, 0.4868, 0.09649, 0.5126, 0.1111, 0.5482, 0.4931, 0.3787, 0.4126, 0.5242, 0.5038, 0.5047, 0.9419, 0.9485, 0.8913, 0.9503, 0.9605, 0.9584, 0.9664, 0.9479, 0.05436, 0.2861, 0.1202, 0.1921, 0.1796, 0.3573, 0.004657, 0.3265]): _vg.add([_i], _w, 'REPLACE')
_vg = ob_cube.vertex_groups.new(name='Foot.L')
for _i, _w in zip([48, 49, 50, 51, 85, 86, 119, 120, 131, 232, 233, 234, 235, 236, 237, 238, 239, 240, 241, 242, 243, 244, 245, 246, 247, 248, 249, 250, 251, 252, 253, 256, 257, 258, 259, 260, 262, 263, 264, 265, 266, 267, 268, 269, 271], [0.04126, 0.02519, 0.02081, 0.004465, 0.05915, 0.0007007, 0.07894, 0.02228, 0.3398, 0.0103, 0.004258, 0.3147, 0.4796, 0.01867, 0.02382, 0.3146, 0.4281, 0.1597, 0.11, 0.1559, 0.0835, 0.08874, 0.08349, 0.08529, 0.08498, 0.4234, 0.2598, 0.2557, 0.5036, 0.3212, 0.4392, 0.06719, 0.157, 0.07802, 0.08329, 0.2554, 0.3341, 0.00877, 0.1525, 0.1587, 0.08699, 0.08306, 0.2889, 0.2782, 0.3411]): _vg.add([_i], _w, 'REPLACE')
_vg = ob_cube.vertex_groups.new(name='Toes.L')
for _i, _w in zip([49, 51, 131, 232, 233, 234, 235, 236, 237, 238, 239, 240, 241, 242, 243, 244, 245, 246, 247, 248, 249, 250, 252, 253, 254, 255, 256, 257, 258, 259, 260, 261, 262, 263, 264, 265, 266, 267, 268, 269, 270, 271], [0.005313, 0.003529, 0.1619, 0.8442, 0.8523, 0.1881, 0.05621, 0.8257, 0.8278, 0.1773, 0.04854, 0.3654, 0.1353, 0.3361, 0.1079, 0.5316, 0.4257, 0.4374, 0.5126, 0.02947, 0.2342, 0.2525, 0.1769, 0.04938, 0.9632, 0.879, 0.105, 0.383, 0.4529, 0.5488, 0.2578, 0.8797, 0.1533, 0.8595, 0.2993, 0.3483, 0.5343, 0.5043, 0.1869, 0.218, 0.9887, 0.1542]): _vg.add([_i], _w, 'REPLACE')
_vg = ob_cube.vertex_groups.new(name='Upper Leg.R')
_vg = ob_cube.vertex_groups.new(name='Lower Leg.R')
_vg = ob_cube.vertex_groups.new(name='Foot.R')
_vg = ob_cube.vertex_groups.new(name='Toes.R')
_m = ob_cube.modifiers.new('Mirror', 'MIRROR')
_m.use_clip = True
_m = ob_cube.modifiers.new('Armature', 'ARMATURE')
_m.object = ob_armature
_m.use_deform_preserve_volume = True
ob_armature.location = (0.0, 0.0, 0.0)
ob_armature.show_in_front = True
ob_armature.lineart.crease_threshold = 0.0

# ---- collection membership
col_collection_1.objects.link(ob_cube)
col_collection_11.objects.link(ob_armature)

# ---- scene / render settings (as saved in the file)
scene.frame_start = 1; scene.frame_end = 17; scene.frame_set(13)
scene.render.engine = 'BLENDER_EEVEE_NEXT'
scene.render.resolution_percentage = 50
scene.render.dither_intensity = 0.0
scene.cycles.use_denoising = False
scene.cycles.samples = 128
scene.cycles.sampling_pattern = 'TABULATED_SOBOL'
scene.cycles.light_sampling_threshold = 0.0
scene.cycles.use_adaptive_sampling = False
scene.cycles.use_light_tree = False
scene.cycles.blur_glossy = 0.0
scene.cycles.sample_clamp_indirect = 0.0
scene.view_settings.view_transform = 'Standard'
bpy.context.view_layer.update()

# ---- added for rendering (the .blend has no active camera and no usable light): camera, sun
cam_auto = bpy.data.cameras.new('AutoCamera')
cam_auto.lens = 50.0
cam_auto.sensor_width = 36.0
cam_auto.clip_end = 1000.0
ob_auto_camera = bpy.data.objects.new('AutoCamera', cam_auto)
scene.collection.objects.link(ob_auto_camera)
ob_auto_camera.location = (1.91664, -2.34865, 2.4436)
ob_auto_camera.rotation_euler = (1.09748, -7.21219e-08, 0.694738)
scene.camera = ob_auto_camera
light_auto_sun = bpy.data.lights.new('AutoSun', 'SUN')
light_auto_sun.energy = 3.0
light_auto_sun.angle = 0.0523599
ob_auto_sun = bpy.data.objects.new('AutoSun', light_auto_sun)
scene.collection.objects.link(ob_auto_sun)
ob_auto_sun.rotation_euler = (0.872665, 0.174533, 0.523599)
bpy.context.view_layer.update()
